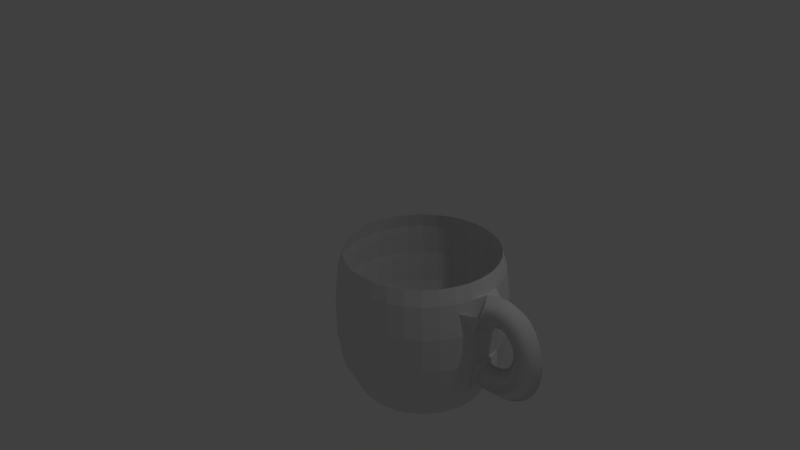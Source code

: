 # Source: cup.b_end.blend  (saved by Blender 2.75.0; exported with 4.5.12 LTS)
import bpy
from mathutils import Matrix  # noqa: F401  (used for matrix-valued properties, if any)

bpy.ops.wm.read_factory_settings(use_empty=True)
scene = bpy.context.scene
scene.name = 'Scene'

# ---- collections
col_collection_1 = bpy.data.collections.new('Collection 1'); scene.collection.children.link(col_collection_1)

# ---- world
world_world = bpy.data.worlds.new('World'); scene.world = world_world
world_world.color = (0.05088, 0.05088, 0.05088)
world_world.use_sun_shadow = False
world_world.sun_shadow_jitter_overblur = 0.0
world_world.cycles.sampling_method = 'MANUAL'
world_world.cycles.sample_map_resolution = 256

# ---- cameras
cam_camera = bpy.data.cameras.new('Camera')
cam_camera.clip_end = 100.0
cam_camera.lens = 35.0
cam_camera.sensor_width = 32.0
cam_camera.sensor_height = 18.0
cam_camera.ortho_scale = 7.314
cam_camera.dof.focus_distance = 0.0
cam_camera.dof.aperture_fstop = 128.0

# ---- lights
light_lamp = bpy.data.lights.new('Lamp', 'POINT')
light_lamp.transmission_factor = 0.0
light_lamp.cutoff_distance = 30.0
light_lamp.energy = 100.0
light_lamp.shadow_buffer_clip_start = 1.001
light_lamp.shadow_soft_size = 0.1
light_lamp.shadow_maximum_resolution = 0.006
light_lamp.use_absolute_resolution = True
light_lamp.cycles.use_multiple_importance_sampling = False

# ---- meshes
me_mesh = bpy.data.meshes.new('Mesh')
me_mesh.from_pydata([(-1.349, 0.2, 0.6056), (-1.427, -3.725e-08, 0.7899), (-1.349, -0.2, 0.6056), (-1.271, 3.725e-08, 0.4212), (-1.307, 0.2, 0.6213), (-1.369, -2.235e-08, 0.8114), (-1.307, -0.2, 0.6213), (-1.245, 2.235e-08, 0.4311), (-1.267, 0.2, 0.6326), (-1.311, -1.863e-08, 0.8275), (-1.267, -0.2, 0.6326), (-1.222, 1.863e-08, 0.4376), (-1.228, 0.2, 0.6396), (-1.254, -1.863e-08, 0.8379), (-1.228, -0.2, 0.6396), (-1.202, 1.863e-08, 0.4413), (-1.191, 0.2, 0.6426), (-1.197, -7.451e-09, 0.8425), (-1.191, -0.2, 0.6426), (-1.185, 7.451e-09, 0.4427), (-1.155, 0.2, 0.6419), (-1.14, -1.863e-08, 0.8413), (-1.155, -0.2, 0.6419), (-1.17, 1.863e-08, 0.4424), (-1.122, 0.2, 0.6375), (-1.085, -3.725e-09, 0.8342), (-1.122, -0.2, 0.6375), (-1.158, 3.725e-09, 0.4408), (-1.09, 0.2, 0.6298), (-1.032, -3.725e-09, 0.8214), (-1.09, -0.2, 0.6298), (-1.147, 3.725e-09, 0.4382), (-1.059, 0.2, 0.6189), (-0.9819, -9.313e-09, 0.8034), (-1.059, -0.2, 0.6189), (-1.137, 9.313e-09, 0.4345), (-1.031, 0.2, 0.6051), (-0.9345, -7.451e-09, 0.7805), (-1.031, -0.2, 0.6051), (-1.127, 7.451e-09, 0.4297), (-1.004, 0.2, 0.5886), (-0.8906, -5.588e-09, 0.7535), (-1.004, -0.2, 0.5886), (-1.117, 5.588e-09, 0.4236), (-0.9786, 0.2, 0.5695), (-0.8503, -1.863e-08, 0.7229), (-0.9786, -0.2, 0.5695), (-1.107, 1.863e-08, 0.416), (-0.9552, 0.2, 0.548), (-0.8137, -1.024e-08, 0.6894), (-0.9552, -0.2, 0.548), (-1.097, 1.024e-08, 0.4067), (-0.9337, 0.2, 0.5245), (-0.7807, -1.583e-08, 0.6533), (-0.9337, -0.2, 0.5245), (-1.087, 1.583e-08, 0.3956), (-0.9139, 0.2, 0.499), (-0.7512, -5.588e-09, 0.6153), (-0.9139, -0.2, 0.499), (-1.077, 5.588e-09, 0.3827), (-0.896, 0.2, 0.4717), (-0.7251, -1.63e-08, 0.5756), (-0.896, -0.2, 0.4717), (-1.067, 1.63e-08, 0.3679), (-0.8799, 0.2, 0.4429), (-0.7021, -8.848e-09, 0.5345), (-0.8799, -0.2, 0.4429), (-1.058, 8.848e-09, 0.3514), (-0.8657, 0.2, 0.4128), (-0.6821, -8.848e-09, 0.4922), (-0.8657, -0.2, 0.4128), (-1.049, 8.848e-09, 0.3334), (-0.8533, 0.2, 0.3815), (-0.665, -1.932e-08, 0.449), (-0.8533, -0.2, 0.3815), (-1.042, 1.932e-08, 0.3139), (-0.8428, 0.2, 0.3491), (-0.6508, -1.211e-08, 0.4049), (-0.8428, -0.2, 0.3491), (-1.035, 1.211e-08, 0.2933), (-0.8343, 0.2, 0.316), (-0.6392, -2.2e-08, 0.3602), (-0.8343, -0.2, 0.316), (-1.029, 2.2e-08, 0.2718), (-0.8277, 0.2, 0.2823), (-0.6304, -1.153e-08, 0.315), (-0.8277, -0.2, 0.2823), (-1.025, 1.153e-08, 0.2495), (-0.823, 0.2, 0.2481), (-0.6242, -2.41e-08, 0.2693), (-0.823, -0.2, 0.2481), (-1.022, 2.41e-08, 0.2268), (-0.8203, 0.2, 0.2136), (-0.6206, -1.822e-08, 0.2234), (-0.8203, -0.2, 0.2136), (-1.02, 1.822e-08, 0.2039), (-0.8197, 0.2, 0.1791), (-0.6197, -1.6e-08, 0.1772), (-0.8197, -0.2, 0.1791), (-1.02, 1.6e-08, 0.1809), (-0.821, 0.2, 0.1446), (-0.6215, -1.499e-08, 0.1309), (-0.821, -0.2, 0.1446), (-1.021, 1.499e-08, 0.1583), (-0.8244, 0.2, 0.1104), (-0.626, -2.072e-08, 0.08472), (-0.8244, -0.2, 0.1104), (-1.023, 2.072e-08, 0.136), (-0.8298, 0.2, 0.07657), (-0.6334, -8.091e-09, 0.03865), (-0.8298, -0.2, 0.07657), (-1.026, 8.091e-09, 0.1145), (-0.8373, 0.2, 0.04334), (-0.6438, -7.8e-09, -0.007113), (-0.8373, -0.2, 0.04334), (-1.031, 7.8e-09, 0.0938), (-0.8469, 0.2, 0.01086), (-0.6572, -1.374e-08, -0.05241), (-0.8469, -0.2, 0.01086), (-1.037, 1.374e-08, 0.07413), (-0.8587, 0.2, -0.02072), (-0.6738, -2.631e-08, -0.09705), (-0.8587, -0.2, -0.02072), (-1.044, 2.631e-08, 0.05561), (-0.8725, 0.2, -0.05124), (-0.6937, -2.282e-08, -0.1408), (-0.8725, -0.2, -0.05124), (-1.051, 2.282e-08, 0.03834), (-0.8886, 0.2, -0.08054), (-0.7171, -2.515e-08, -0.1834), (-0.8886, -0.2, -0.08054), (-1.06, 2.515e-08, 0.02235), (-0.9069, 0.2, -0.1085), (-0.7441, -3.353e-08, -0.2246), (-0.9069, -0.2, -0.1085), (-1.07, 3.353e-08, 0.007662), (-0.9274, 0.2, -0.1349), (-0.7746, -2.887e-08, -0.264), (-0.9274, -0.2, -0.1349), (-1.08, 2.887e-08, -0.005786), (-0.9501, 0.2, -0.1596), (-0.8088, -2.608e-08, -0.3011), (-0.9501, -0.2, -0.1596), (-1.091, 2.608e-08, -0.01807), (-0.9751, 0.2, -0.1825), (-0.8466, -1.863e-08, -0.3357), (-0.9751, -0.2, -0.1825), (-1.104, 1.863e-08, -0.02931), (-1.002, 0.2, -0.2035), (-0.8878, -1.676e-08, -0.3673), (-1.002, -0.2, -0.2035), (-1.117, 1.676e-08, -0.03959), (-1.032, 0.2, -0.2223), (-0.9322, -1.863e-08, -0.3956), (-1.032, -0.2, -0.2223), (-1.132, 1.863e-08, -0.04901), (-1.064, 0.2, -0.2389), (-0.9796, -2.235e-08, -0.4202), (-1.064, -0.2, -0.2389), (-1.148, 2.235e-08, -0.05758), (-1.098, 0.2, -0.2531), (-1.03, -7.451e-09, -0.441), (-1.098, -0.2, -0.2531), (-1.167, 7.451e-09, -0.06526), (-1.135, 0.2, -0.2648), (-1.082, -1.49e-08, -0.4577), (-1.135, -0.2, -0.2648), (-1.188, 1.49e-08, -0.07193), (-1.174, 0.2, -0.2739), (-1.137, 3.725e-09, -0.4703), (-1.174, -0.2, -0.2739), (-1.212, -3.725e-09, -0.07738), (-1.216, 0.2, -0.2801), (-1.194, 0.0, -0.4789), (-1.216, -0.2, -0.2801), (-1.238, 0.0, -0.08138), (-1.26, 0.2, -0.2835), (-1.252, -7.451e-09, -0.4833), (-1.26, -0.2, -0.2835), (-1.268, 7.451e-09, -0.08364), (-1.307, 0.2, -0.2838), (-1.312, 0.0, -0.4837), (-1.307, -0.2, -0.2838), (-1.302, 0.0, -0.08384), (-1.356, 0.2, -0.2809), (-1.373, -3.725e-09, -0.4801), (-1.356, -0.2, -0.2809), (-1.338, 3.725e-09, -0.08169), (-1.408, 0.2, -0.2748), (-1.437, 0.0, -0.4726), (-1.408, -0.2, -0.2748), (-1.378, 0.0, -0.07692), (-2.489, 0.03565, -0.8437), (-2.489, 0.8356, -0.8437), (-2.489, 0.9806, 0.9455), (-2.333, 0.8203, -0.8437), (-2.305, 0.9625, 0.9455), (-2.183, 0.7748, -0.8437), (-2.127, 0.9087, 0.9455), (-2.045, 0.7008, -0.8437), (-1.964, 0.8214, 0.9455), (-1.923, 0.6013, -0.8437), (-1.821, 0.7039, 0.9455), (-1.824, 0.4801, -0.8437), (-1.703, 0.5607, 0.9455), (-1.75, 0.3418, -0.8437), (-1.616, 0.3973, 0.9455), (-1.704, 0.1917, -0.8437), (-1.562, 0.22, 0.9455), (-1.689, 0.03565, -0.8437), (-1.544, 0.03565, 0.9455), (-1.704, -0.1204, -0.8437), (-1.562, -0.1487, 0.9455), (-1.75, -0.2705, -0.8437), (-1.616, -0.326, 0.9455), (-1.824, -0.4088, -0.8437), (-1.703, -0.4894, 0.9455), (-1.923, -0.53, -0.8437), (-1.821, -0.6326, 0.9455), (-2.045, -0.6295, -0.8437), (-1.964, -0.7501, 0.9455), (-2.183, -0.7035, -0.8437), (-2.127, -0.8374, 0.9455), (-2.333, -0.749, -0.8437), (-2.305, -0.8912, 0.9455), (-2.489, -0.7644, -0.8437), (-2.489, -0.9094, 0.9455), (-2.645, -0.749, -0.8437), (-2.673, -0.8912, 0.9455), (-2.795, -0.7035, -0.8437), (-2.851, -0.8374, 0.9455), (-2.934, -0.6295, -0.8437), (-3.014, -0.7501, 0.9455), (-3.055, -0.53, -0.8437), (-3.157, -0.6326, 0.9455), (-3.154, -0.4088, -0.8437), (-3.275, -0.4894, 0.9455), (-3.228, -0.2705, -0.8437), (-3.362, -0.326, 0.9455), (-3.274, -0.1204, -0.8437), (-3.416, -0.1487, 0.9455), (-3.289, 0.03565, -0.8437), (-3.434, 0.03565, 0.9455), (-3.274, 0.1917, -0.8437), (-3.416, 0.22, 0.9455), (-3.228, 0.3418, -0.8437), (-3.362, 0.3973, 0.9455), (-3.154, 0.4801, -0.8437), (-3.275, 0.5607, 0.9455), (-3.055, 0.6013, -0.8437), (-3.157, 0.7039, 0.9455), (-2.934, 0.7008, -0.8437), (-3.014, 0.8214, 0.9455), (-2.795, 0.7748, -0.8437), (-2.851, 0.9087, 0.9455), (-2.645, 0.8203, -0.8437), (-2.673, 0.9625, 0.9455), (-2.489, 1.036, -0.4437), (-2.489, 1.086, -0.06643), (-2.489, 1.086, 0.3536), (-2.489, 1.036, 0.7563), (-2.294, 1.016, 0.7563), (-2.284, 1.065, 0.3536), (-2.284, 1.065, -0.06643), (-2.294, 1.016, -0.4437), (-2.106, 0.9595, 0.7563), (-2.087, 1.006, 0.3536), (-2.087, 1.006, -0.06643), (-2.106, 0.9595, -0.4437), (-1.934, 0.8671, 0.7563), (-1.906, 0.9087, 0.3536), (-1.906, 0.9087, -0.06643), (-1.934, 0.8671, -0.4437), (-1.782, 0.7428, 0.7563), (-1.747, 0.7781, 0.3536), (-1.747, 0.7781, -0.06643), (-1.782, 0.7428, -0.4437), (-1.658, 0.5912, 0.7563), (-1.616, 0.619, 0.3536), (-1.616, 0.619, -0.06643), (-1.658, 0.5912, -0.4437), (-1.565, 0.4183, 0.7563), (-1.519, 0.4375, 0.3536), (-1.519, 0.4375, -0.06643), (-1.565, 0.4183, -0.4437), (-1.508, 0.2307, 0.7563), (-1.459, 0.2405, 0.3536), (-1.459, 0.2405, -0.06643), (-1.508, 0.2307, -0.4437), (-1.489, 0.03565, 0.7563), (-1.439, 0.03565, 0.3536), (-1.439, 0.03565, -0.06643), (-1.489, 0.03565, -0.4437), (-1.508, -0.1594, 0.7563), (-1.459, -0.1692, 0.3536), (-1.459, -0.1692, -0.06643), (-1.508, -0.1594, -0.4437), (-1.565, -0.347, 0.7563), (-1.519, -0.3662, 0.3536), (-1.519, -0.3662, -0.06643), (-1.565, -0.347, -0.4437), (-1.658, -0.5199, 0.7563), (-1.616, -0.5477, 0.3536), (-1.616, -0.5477, -0.06643), (-1.658, -0.5199, -0.4437), (-1.782, -0.6715, 0.7563), (-1.747, -0.7068, 0.3536), (-1.747, -0.7068, -0.06643), (-1.782, -0.6715, -0.4437), (-1.934, -0.7958, 0.7563), (-1.906, -0.8374, 0.3536), (-1.906, -0.8374, -0.06643), (-1.934, -0.7958, -0.4437), (-2.106, -0.8882, 0.7563), (-2.087, -0.9344, 0.3536), (-2.087, -0.9344, -0.06643), (-2.106, -0.8882, -0.4437), (-2.294, -0.9451, 0.7563), (-2.284, -0.9942, 0.3536), (-2.284, -0.9942, -0.06643), (-2.294, -0.9451, -0.4437), (-2.489, -0.9644, 0.7563), (-2.489, -1.014, 0.3536), (-2.489, -1.014, -0.06643), (-2.489, -0.9644, -0.4437), (-2.684, -0.9451, 0.7563), (-2.694, -0.9942, 0.3536), (-2.694, -0.9942, -0.06643), (-2.684, -0.9451, -0.4437), (-2.872, -0.8882, 0.7563), (-2.891, -0.9344, 0.3536), (-2.891, -0.9344, -0.06643), (-2.872, -0.8882, -0.4437), (-3.045, -0.7958, 0.7563), (-3.072, -0.8374, 0.3536), (-3.072, -0.8374, -0.06643), (-3.045, -0.7958, -0.4437), (-3.196, -0.6715, 0.7563), (-3.232, -0.7068, 0.3536), (-3.232, -0.7068, -0.06643), (-3.196, -0.6715, -0.4437), (-3.321, -0.5199, 0.7563), (-3.362, -0.5477, 0.3536), (-3.362, -0.5477, -0.06643), (-3.321, -0.5199, -0.4437), (-3.413, -0.347, 0.7563), (-3.459, -0.3662, 0.3536), (-3.459, -0.3662, -0.06643), (-3.413, -0.347, -0.4437), (-3.47, -0.1594, 0.7563), (-3.519, -0.1692, 0.3536), (-3.519, -0.1692, -0.06643), (-3.47, -0.1594, -0.4437), (-3.489, 0.03565, 0.7563), (-3.539, 0.03565, 0.3536), (-3.539, 0.03565, -0.06643), (-3.489, 0.03565, -0.4437), (-3.47, 0.2307, 0.7563), (-3.519, 0.2405, 0.3536), (-3.519, 0.2405, -0.06643), (-3.47, 0.2307, -0.4437), (-3.413, 0.4183, 0.7563), (-3.459, 0.4375, 0.3536), (-3.459, 0.4375, -0.06643), (-3.413, 0.4183, -0.4437), (-3.321, 0.5912, 0.7563), (-3.362, 0.619, 0.3536), (-3.362, 0.619, -0.06643), (-3.321, 0.5912, -0.4437), (-3.196, 0.7428, 0.7563), (-3.232, 0.7781, 0.3536), (-3.232, 0.7781, -0.06643), (-3.196, 0.7428, -0.4437), (-3.045, 0.8671, 0.7563), (-3.072, 0.9087, 0.3536), (-3.072, 0.9087, -0.06643), (-3.045, 0.8671, -0.4437), (-2.872, 0.9595, 0.7563), (-2.891, 1.006, 0.3536), (-2.891, 1.006, -0.06643), (-2.872, 0.9595, -0.4437), (-2.684, 1.016, 0.7563), (-2.694, 1.065, 0.3536), (-2.694, 1.065, -0.06643), (-2.684, 1.016, -0.4437)], [], [(0, 4, 7, 3), (1, 5, 4, 0), (2, 6, 5, 1), (3, 7, 6, 2), (4, 8, 11, 7), (5, 9, 8, 4), (6, 10, 9, 5), (7, 11, 10, 6), (8, 12, 15, 11), (9, 13, 12, 8), (10, 14, 13, 9), (11, 15, 14, 10), (12, 16, 19, 15), (13, 17, 16, 12), (14, 18, 17, 13), (15, 19, 18, 14), (16, 20, 23, 19), (17, 21, 20, 16), (18, 22, 21, 17), (19, 23, 22, 18), (20, 24, 27, 23), (21, 25, 24, 20), (22, 26, 25, 21), (23, 27, 26, 22), (24, 28, 31, 27), (25, 29, 28, 24), (26, 30, 29, 25), (27, 31, 30, 26), (28, 32, 35, 31), (29, 33, 32, 28), (30, 34, 33, 29), (31, 35, 34, 30), (32, 36, 39, 35), (33, 37, 36, 32), (34, 38, 37, 33), (35, 39, 38, 34), (36, 40, 43, 39), (37, 41, 40, 36), (38, 42, 41, 37), (39, 43, 42, 38), (40, 44, 47, 43), (41, 45, 44, 40), (42, 46, 45, 41), (43, 47, 46, 42), (44, 48, 51, 47), (45, 49, 48, 44), (46, 50, 49, 45), (47, 51, 50, 46), (48, 52, 55, 51), (49, 53, 52, 48), (50, 54, 53, 49), (51, 55, 54, 50), (52, 56, 59, 55), (53, 57, 56, 52), (54, 58, 57, 53), (55, 59, 58, 54), (56, 60, 63, 59), (57, 61, 60, 56), (58, 62, 61, 57), (59, 63, 62, 58), (60, 64, 67, 63), (61, 65, 64, 60), (62, 66, 65, 61), (63, 67, 66, 62), (64, 68, 71, 67), (65, 69, 68, 64), (66, 70, 69, 65), (67, 71, 70, 66), (68, 72, 75, 71), (69, 73, 72, 68), (70, 74, 73, 69), (71, 75, 74, 70), (72, 76, 79, 75), (73, 77, 76, 72), (74, 78, 77, 73), (75, 79, 78, 74), (76, 80, 83, 79), (77, 81, 80, 76), (78, 82, 81, 77), (79, 83, 82, 78), (80, 84, 87, 83), (81, 85, 84, 80), (82, 86, 85, 81), (83, 87, 86, 82), (84, 88, 91, 87), (85, 89, 88, 84), (86, 90, 89, 85), (87, 91, 90, 86), (88, 92, 95, 91), (89, 93, 92, 88), (90, 94, 93, 89), (91, 95, 94, 90), (92, 96, 99, 95), (93, 97, 96, 92), (94, 98, 97, 93), (95, 99, 98, 94), (96, 100, 103, 99), (97, 101, 100, 96), (98, 102, 101, 97), (99, 103, 102, 98), (100, 104, 107, 103), (101, 105, 104, 100), (102, 106, 105, 101), (103, 107, 106, 102), (104, 108, 111, 107), (105, 109, 108, 104), (106, 110, 109, 105), (107, 111, 110, 106), (108, 112, 115, 111), (109, 113, 112, 108), (110, 114, 113, 109), (111, 115, 114, 110), (112, 116, 119, 115), (113, 117, 116, 112), (114, 118, 117, 113), (115, 119, 118, 114), (116, 120, 123, 119), (117, 121, 120, 116), (118, 122, 121, 117), (119, 123, 122, 118), (120, 124, 127, 123), (121, 125, 124, 120), (122, 126, 125, 121), (123, 127, 126, 122), (124, 128, 131, 127), (125, 129, 128, 124), (126, 130, 129, 125), (127, 131, 130, 126), (128, 132, 135, 131), (129, 133, 132, 128), (130, 134, 133, 129), (131, 135, 134, 130), (132, 136, 139, 135), (133, 137, 136, 132), (134, 138, 137, 133), (135, 139, 138, 134), (136, 140, 143, 139), (137, 141, 140, 136), (138, 142, 141, 137), (139, 143, 142, 138), (140, 144, 147, 143), (141, 145, 144, 140), (142, 146, 145, 141), (143, 147, 146, 142), (144, 148, 151, 147), (145, 149, 148, 144), (146, 150, 149, 145), (147, 151, 150, 146), (148, 152, 155, 151), (149, 153, 152, 148), (150, 154, 153, 149), (151, 155, 154, 150), (152, 156, 159, 155), (153, 157, 156, 152), (154, 158, 157, 153), (155, 159, 158, 154), (156, 160, 163, 159), (157, 161, 160, 156), (158, 162, 161, 157), (159, 163, 162, 158), (160, 164, 167, 163), (161, 165, 164, 160), (162, 166, 165, 161), (163, 167, 166, 162), (164, 168, 171, 167), (165, 169, 168, 164), (166, 170, 169, 165), (167, 171, 170, 166), (168, 172, 175, 171), (169, 173, 172, 168), (170, 174, 173, 169), (171, 175, 174, 170), (172, 176, 179, 175), (173, 177, 176, 172), (174, 178, 177, 173), (175, 179, 178, 174), (176, 180, 183, 179), (177, 181, 180, 176), (178, 182, 181, 177), (179, 183, 182, 178), (180, 184, 187, 183), (181, 185, 184, 180), (182, 186, 185, 181), (183, 187, 186, 182), (184, 188, 191, 187), (185, 189, 188, 184), (186, 190, 189, 185), (187, 191, 190, 186), (192, 193, 195), (260, 194, 196, 261), (192, 195, 197), (261, 196, 198, 265), (192, 197, 199), (265, 198, 200, 269), (192, 199, 201), (269, 200, 202, 273), (192, 201, 203), (273, 202, 204, 277), (192, 203, 205), (277, 204, 206, 281), (192, 205, 207), (281, 206, 208, 285), (192, 207, 209), (285, 208, 210, 289), (192, 209, 211), (289, 210, 212, 293), (192, 211, 213), (293, 212, 214, 297), (192, 213, 215), (297, 214, 216, 301), (192, 215, 217), (301, 216, 218, 305), (192, 217, 219), (305, 218, 220, 309), (192, 219, 221), (309, 220, 222, 313), (192, 221, 223), (313, 222, 224, 317), (192, 223, 225), (317, 224, 226, 321), (192, 225, 227), (321, 226, 228, 325), (192, 227, 229), (325, 228, 230, 329), (192, 229, 231), (329, 230, 232, 333), (192, 231, 233), (333, 232, 234, 337), (192, 233, 235), (337, 234, 236, 341), (192, 235, 237), (341, 236, 238, 345), (192, 237, 239), (345, 238, 240, 349), (192, 239, 241), (349, 240, 242, 353), (192, 241, 243), (353, 242, 244, 357), (192, 243, 245), (357, 244, 246, 361), (192, 245, 247), (361, 246, 248, 365), (192, 247, 249), (365, 248, 250, 369), (192, 249, 251), (369, 250, 252, 373), (192, 251, 253), (373, 252, 254, 377), (192, 253, 255), (377, 254, 256, 381), (192, 255, 193), (381, 256, 194, 260), (255, 384, 257, 193), (384, 383, 258, 257), (383, 382, 259, 258), (382, 381, 260, 259), (253, 380, 384, 255), (380, 379, 383, 384), (379, 378, 382, 383), (378, 377, 381, 382), (251, 376, 380, 253), (376, 375, 379, 380), (375, 374, 378, 379), (374, 373, 377, 378), (249, 372, 376, 251), (372, 371, 375, 376), (371, 370, 374, 375), (370, 369, 373, 374), (247, 368, 372, 249), (368, 367, 371, 372), (367, 366, 370, 371), (366, 365, 369, 370), (245, 364, 368, 247), (364, 363, 367, 368), (363, 362, 366, 367), (362, 361, 365, 366), (243, 360, 364, 245), (360, 359, 363, 364), (359, 358, 362, 363), (358, 357, 361, 362), (241, 356, 360, 243), (356, 355, 359, 360), (355, 354, 358, 359), (354, 353, 357, 358), (239, 352, 356, 241), (352, 351, 355, 356), (351, 350, 354, 355), (350, 349, 353, 354), (237, 348, 352, 239), (348, 347, 351, 352), (347, 346, 350, 351), (346, 345, 349, 350), (235, 344, 348, 237), (344, 343, 347, 348), (343, 342, 346, 347), (342, 341, 345, 346), (233, 340, 344, 235), (340, 339, 343, 344), (339, 338, 342, 343), (338, 337, 341, 342), (231, 336, 340, 233), (336, 335, 339, 340), (335, 334, 338, 339), (334, 333, 337, 338), (229, 332, 336, 231), (332, 331, 335, 336), (331, 330, 334, 335), (330, 329, 333, 334), (227, 328, 332, 229), (328, 327, 331, 332), (327, 326, 330, 331), (326, 325, 329, 330), (225, 324, 328, 227), (324, 323, 327, 328), (323, 322, 326, 327), (322, 321, 325, 326), (223, 320, 324, 225), (320, 319, 323, 324), (319, 318, 322, 323), (318, 317, 321, 322), (221, 316, 320, 223), (316, 315, 319, 320), (315, 314, 318, 319), (314, 313, 317, 318), (219, 312, 316, 221), (312, 311, 315, 316), (311, 310, 314, 315), (310, 309, 313, 314), (217, 308, 312, 219), (308, 307, 311, 312), (307, 306, 310, 311), (306, 305, 309, 310), (215, 304, 308, 217), (304, 303, 307, 308), (303, 302, 306, 307), (302, 301, 305, 306), (213, 300, 304, 215), (300, 299, 303, 304), (299, 298, 302, 303), (298, 297, 301, 302), (211, 296, 300, 213), (296, 295, 299, 300), (295, 294, 298, 299), (294, 293, 297, 298), (209, 292, 296, 211), (1, 0, 286, 285, 289), (291, 290, 294, 295), (207, 288, 292, 209), (2, 1, 289, 293, 294), (287, 286, 290, 291), (286, 0, 3, 321, 322, 290), (205, 284, 288, 207), (284, 283, 287, 288), (283, 282, 286, 287), (282, 281, 285, 286), (203, 280, 284, 205), (280, 279, 283, 284), (279, 278, 282, 283), (278, 277, 281, 282), (201, 276, 280, 203), (276, 275, 279, 280), (275, 274, 278, 279), (274, 273, 277, 278), (199, 272, 276, 201), (272, 271, 275, 276), (271, 270, 274, 275), (270, 269, 273, 274), (197, 268, 272, 199), (268, 267, 271, 272), (267, 266, 270, 271), (266, 265, 269, 270), (195, 264, 268, 197), (264, 263, 267, 268), (263, 262, 266, 267), (262, 261, 265, 266), (193, 257, 264, 195), (257, 258, 263, 264), (258, 259, 262, 263), (259, 260, 261, 262), (3, 2, 294, 321), (189, 292, 288, 287, 188), (189, 190, 295, 296, 292), (190, 191, 291, 295), (191, 188, 287, 291)])
me_mesh.polygons.foreach_set('use_smooth', [1, 1, 1, 1, 1, 1, 1, 1, 1, 1, 1, 1, 1, 1, 1, 1, 1, 1, 1, 1, 1, 1, 1, 1, 1, 1, 1, 1, 1, 1, 1, 1, 1, 1, 1, 1, 1, 1, 1, 1, 1, 1, 1, 1, 1, 1, 1, 1, 1, 1, 1, 1, 1, 1, 1, 1, 1, 1, 1, 1, 1, 1, 1, 1, 1, 1, 1, 1, 1, 1, 1, 1, 1, 1, 1, 1, 1, 1, 1, 1, 1, 1, 1, 1, 1, 1, 1, 1, 1, 1, 1, 1, 1, 1, 1, 1, 1, 1, 1, 1, 1, 1, 1, 1, 1, 1, 1, 1, 1, 1, 1, 1, 1, 1, 1, 1, 1, 1, 1, 1, 1, 1, 1, 1, 1, 1, 1, 1, 1, 1, 1, 1, 1, 1, 1, 1, 1, 1, 1, 1, 1, 1, 1, 1, 1, 1, 1, 1, 1, 1, 1, 1, 1, 1, 1, 1, 1, 1, 1, 1, 1, 1, 1, 1, 1, 1, 1, 1, 1, 1, 1, 1, 1, 1, 1, 1, 1, 1, 1, 1, 1, 1, 1, 1, 1, 1, 1, 1, 0, 0, 0, 0, 0, 0, 0, 0, 0, 0, 0, 0, 0, 0, 0, 0, 0, 0, 0, 0, 0, 0, 0, 0, 0, 0, 0, 0, 0, 0, 0, 0, 0, 0, 0, 0, 0, 0, 0, 0, 0, 0, 0, 0, 0, 0, 0, 0, 0, 0, 0, 0, 0, 0, 0, 0, 0, 0, 0, 0, 0, 0, 0, 0, 0, 0, 0, 0, 0, 0, 0, 0, 0, 0, 0, 0, 0, 0, 0, 0, 0, 0, 0, 0, 0, 0, 0, 0, 0, 0, 0, 0, 0, 0, 0, 0, 0, 0, 0, 0, 0, 0, 0, 0, 0, 0, 0, 0, 0, 0, 0, 0, 0, 0, 0, 0, 0, 0, 0, 0, 0, 0, 0, 0, 0, 0, 0, 0, 0, 0, 0, 0, 0, 0, 0, 0, 0, 0, 0, 0, 0, 0, 0, 0, 0, 0, 0, 0, 0, 0, 0, 0, 0, 0, 0, 0, 0, 0, 0, 0, 0, 0, 0, 0, 0, 0, 0, 0, 0, 0, 0, 0, 0, 0, 0, 0, 0, 0, 0, 0, 0, 0, 0, 0, 0, 0, 0, 0, 0, 0, 0, 0, 0, 0, 0, 0])
me_mesh.use_remesh_preserve_volume = False
me_mesh.use_remesh_preserve_attributes = False
me_mesh.use_mirror_vertex_groups = False
me_mesh.update()

# ---- objects
ob_nurbspath = bpy.data.objects.new('NurbsPath', me_mesh)
ob_lamp = bpy.data.objects.new('Lamp', light_lamp)
ob_camera = bpy.data.objects.new('Camera', cam_camera)

# ---- transforms, parenting, visibility, modifiers, constraints
ob_nurbspath.location = (3.494, -0.1481, -0.451)
ob_nurbspath.lineart.crease_threshold = 0.0
ob_lamp.location = (4.076, 1.005, 5.904)
ob_lamp.rotation_euler = (0.6503, 0.05522, 1.866)
ob_lamp.lock_rotations_4d = False
ob_lamp.empty_display_type = 'ARROWS'
ob_lamp.color = (0.0, 0.0, 0.0, 0.0)
ob_lamp.lineart.crease_threshold = 0.0
ob_camera.location = (7.481, -6.508, 5.344)
ob_camera.rotation_euler = (1.109, 0.01082, 0.8149)
ob_camera.lock_rotations_4d = False
ob_camera.empty_display_type = 'ARROWS'
ob_camera.color = (0.0, 0.0, 0.0, 0.0)
ob_camera.display_type = 'WIRE'
ob_camera.lineart.crease_threshold = 0.0

# ---- collection membership
col_collection_1.objects.link(ob_nurbspath)
col_collection_1.objects.link(ob_lamp)
col_collection_1.objects.link(ob_camera)

# ---- scene / render settings (as saved in the file)
scene.camera = ob_camera
scene.frame_start = 1; scene.frame_end = 250; scene.frame_set(1)
scene.render.engine = 'BLENDER_EEVEE_NEXT'
scene.render.resolution_percentage = 50
scene.render.dither_intensity = 0.0
scene.cycles.use_denoising = False
scene.cycles.samples = 10
scene.cycles.sampling_pattern = 'TABULATED_SOBOL'
scene.cycles.light_sampling_threshold = 0.0
scene.cycles.use_adaptive_sampling = False
scene.cycles.use_light_tree = False
scene.cycles.blur_glossy = 0.0
scene.cycles.pixel_filter_type = 'GAUSSIAN'
scene.cycles.sample_clamp_indirect = 0.0
scene.view_settings.view_transform = 'Standard'
bpy.context.view_layer.update()
